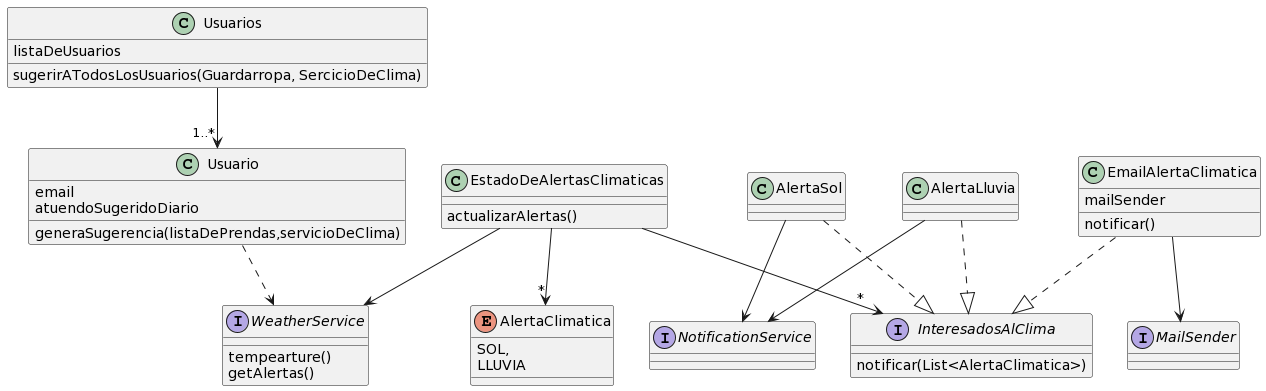

The diagram above was rendered by PlantUML. Its source (embedded in the PNG):
@startuml
class Usuario{
email
atuendoSugeridoDiario
generaSugerencia(listaDePrendas,servicioDeClima)
}
Class Usuarios{
listaDeUsuarios
sugerirATodosLosUsuarios(Guardarropa, SercicioDeClima)
}

interface InteresadosAlClima{
notificar(List<AlertaClimatica>)
}

class AlertaLluvia{

}
class AlertaSol{

}

class EstadoDeAlertasClimaticas{
actualizarAlertas()
}
Enum AlertaClimatica{
SOL,
LLUVIA

}
interface NotificationService{}
interface MailSender{}
interface WeatherService{
tempearture()
getAlertas()
}
class EmailAlertaClimatica{
mailSender
notificar()
}



Usuarios --> "1..*" Usuario
EmailAlertaClimatica ..|> InteresadosAlClima
EmailAlertaClimatica --> MailSender
Usuario ..> WeatherService
EstadoDeAlertasClimaticas --> WeatherService
EstadoDeAlertasClimaticas --> "*" InteresadosAlClima
EstadoDeAlertasClimaticas --> "*" AlertaClimatica
AlertaLluvia ..|> InteresadosAlClima
AlertaSol ..|> InteresadosAlClima
AlertaLluvia --> NotificationService
AlertaSol --> NotificationService
@enduml